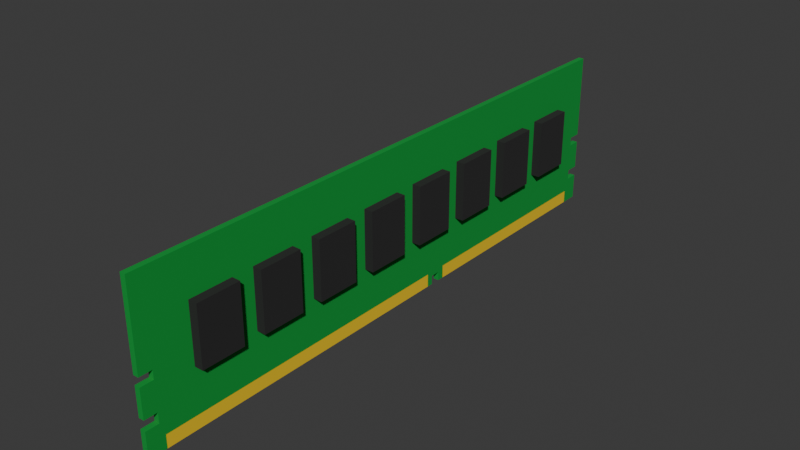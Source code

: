 # Source: CartoonRAM.blend  (saved by Blender 5.0.118; exported with 4.5.12 LTS)
import bpy
from mathutils import Matrix  # noqa: F401  (used for matrix-valued properties, if any)

bpy.ops.wm.read_factory_settings(use_empty=True)
scene = bpy.context.scene
scene.name = 'Scene'

# ---- collections
col_collection = bpy.data.collections.new('Collection'); scene.collection.children.link(col_collection)

# ---- materials (node trees are filled in below, after node groups)
mat_material_002 = bpy.data.materials.new('Material.002')
mat_material_003 = bpy.data.materials.new('Material.003')
mat_material_001 = bpy.data.materials.new('Material.001')

# ---- material node trees
mat_material_002.use_nodes = True; mat_material_002.node_tree.nodes.clear()
_N = mat_material_002.node_tree.nodes; _L = mat_material_002.node_tree.links
n0 = _N.new('ShaderNodeOutputMaterial'); n0.name = 'Material Output'; n0.location = (200, 100)
n1 = _N.new('ShaderNodeBsdfPrincipled'); n1.name = 'Principled BSDF'; n1.location = (-200, 100)
n1.inputs[0].default_value = (0.0, 0.314, 0.0356, 1.0)
n1.inputs[2].default_value = 1.0
_L.new(n1.outputs[0], n0.inputs[0])
n0.is_active_output = True
mat_material_003.use_nodes = True; mat_material_003.node_tree.nodes.clear()
_N = mat_material_003.node_tree.nodes; _L = mat_material_003.node_tree.links
n0 = _N.new('ShaderNodeOutputMaterial'); n0.name = 'Material Output'; n0.location = (200, 100)
n1 = _N.new('ShaderNodeBsdfPrincipled'); n1.name = 'Principled BSDF'; n1.location = (-200, 100)
n1.inputs[0].default_value = (0.8879, 0.5841, 0.002428, 1.0)
n1.inputs[2].default_value = 1.0
_L.new(n1.outputs[0], n0.inputs[0])
n0.is_active_output = True
mat_material_001.use_nodes = True; mat_material_001.node_tree.nodes.clear()
_N = mat_material_001.node_tree.nodes; _L = mat_material_001.node_tree.links
n0 = _N.new('ShaderNodeOutputMaterial'); n0.name = 'Material Output'; n0.location = (200, 100)
n1 = _N.new('ShaderNodeBsdfPrincipled'); n1.name = 'Principled BSDF'; n1.location = (-200, 100)
n1.inputs[0].default_value = (0.01764, 0.01764, 0.01764, 1.0)
n1.inputs[2].default_value = 1.0
_L.new(n1.outputs[0], n0.inputs[0])
n0.is_active_output = True

# ---- world
world_world = bpy.data.worlds.new('World'); scene.world = world_world
world_world.use_nodes = True; world_world.node_tree.nodes.clear()
_N = world_world.node_tree.nodes; _L = world_world.node_tree.links
n0 = _N.new('ShaderNodeOutputWorld'); n0.name = 'World Output'; n0.location = (200, 100)
n1 = _N.new('ShaderNodeBackground'); n1.name = 'Background'; n1.location = (-200, 100)
n1.inputs[0].default_value = (0.05088, 0.05088, 0.05088, 1.0)
_L.new(n1.outputs[0], n0.inputs[0])
n0.is_active_output = True
world_world.color = (0.05088, 0.05088, 0.05088)
world_world.sun_shadow_jitter_overblur = 0.0

# ---- meshes
me_cube_001 = bpy.data.meshes.new('Cube.001')
me_cube_001.from_pydata([(-0.1844, -1.0, -0.06674), (-0.1844, -1.0, 1.933), (0.1844, -1.0, -0.06674), (0.1844, -1.0, 1.933), (-0.1844, -1.0, 0.3882), (-0.1844, -1.0, 0.8648), (0.1844, -1.0, 0.8648), (0.1844, -1.0, 0.3882), (-0.1844, -1.0, 0.7548), (0.1844, -1.0, 0.7548), (0.1844, -1.0, 0.2609), (-0.1844, -1.0, 0.2609), (-0.1844, -0.9554, 0.8648), (0.1844, -0.9554, 0.8648), (-0.1844, -0.9554, 0.7548), (0.1844, -0.9554, 0.7548), (-0.1844, 0.0, -0.06674), (-0.1844, 0.0, 1.933), (0.1844, 0.0, -0.06674), (0.1844, 0.0, 1.933), (0.1844, 0.0, 0.3882), (0.1844, 0.0, 0.8648), (-0.1844, 0.0, 0.3882), (-0.1844, 0.0, 0.8648), (-0.1844, 0.0, 0.7548), (0.1844, 0.0, 0.7548), (-0.1844, 0.0, 0.2609), (0.1844, 0.0, 0.2609), (0.1844, 0.0, 0.8648), (-0.1844, 0.0, 0.8648), (-0.1844, 0.0, 0.7548), (0.1844, 0.0, 0.7548), (-0.1844, -0.9553, 0.3882), (0.1844, -0.9553, 0.3882), (0.1844, -0.9553, 0.2609), (-0.1844, -0.9553, 0.2609), (-0.1844, 1.0, -0.06674), (-0.1844, 1.0, 1.933), (0.1844, 1.0, -0.06674), (0.1844, 1.0, 1.933), (-0.1844, 1.0, 0.3882), (-0.1844, 1.0, 0.8648), (0.1844, 1.0, 0.8648), (0.1844, 1.0, 0.3882), (-0.1844, 1.0, 0.7548), (0.1844, 1.0, 0.7548), (0.1844, 1.0, 0.2609), (-0.1844, 1.0, 0.2609), (-0.1844, 0.9554, 0.8648), (0.1844, 0.9554, 0.8648), (-0.1844, 0.9554, 0.7548), (0.1844, 0.9554, 0.7548), (-0.1844, 0.9553, 0.3882), (0.1844, 0.9553, 0.3882), (0.1844, 0.9553, 0.2609), (-0.1844, 0.9553, 0.2609), (-0.1844, 0.1493, -0.06674), (0.1844, 0.1493, 0.2609), (0.1844, 0.1493, -0.06674), (-0.1844, 0.1493, 0.2609), (-0.1844, 0.1823, -0.06674), (0.1844, 0.1823, 0.2609), (0.1844, 0.1823, -0.06674), (-0.1844, 0.1823, 0.2609), (-0.1844, 0.1493, 0.04462), (0.1844, 0.1493, 0.04462), (-0.1844, 0.1823, 0.04462), (0.1844, 0.1823, 0.04462), (-0.1844, -0.9389, -0.06674), (0.1844, -0.9389, 0.2609), (0.1844, -0.9389, -0.06674), (-0.1844, -0.9389, 0.2609), (0.1844, -1.0, 0.09706), (-0.1844, -1.0, 0.09706), (0.1844, 0.0, 0.09706), (-0.1844, 0.0, 0.09706), (-0.1844, 0.1493, 0.09706), (0.1844, 0.1493, 0.09706), (-0.1844, -0.9389, 0.09706), (0.1844, -0.9389, 0.09706), (-0.1844, 0.9381, -0.06674), (0.1844, 0.9381, 0.2609), (0.1844, 0.9381, -0.06674), (-0.1844, 0.9381, 0.2609), (0.1844, 1.0, 0.09706), (-0.1844, 1.0, 0.09706), (-0.1844, 0.1823, 0.09706), (0.1844, 0.1823, 0.09706), (-0.1844, 0.9381, 0.09706), (0.1844, 0.9381, 0.09706), (0.1844, 0.128, -0.06674), (-0.1844, 0.128, 0.2609), (-0.1844, 0.128, -0.06674), (0.1844, 0.128, 0.2609), (0.1844, 0.128, 0.09706), (-0.1844, 0.128, 0.09706), (0.1844, 0.2051, -0.06674), (-0.1844, 0.2051, 0.2609), (-0.1844, 0.2051, -0.06674), (0.1844, 0.2051, 0.2609), (0.1844, 0.2051, 0.09706), (-0.1844, 0.2051, 0.09706), (-0.7704, -0.827, 0.6486), (-0.7704, -0.827, 1.385), (-0.7704, -0.6813, 0.6486), (-0.7704, -0.6813, 1.385), (0.7704, -0.827, 0.6486), (0.7704, -0.827, 1.385), (0.7704, -0.6813, 0.6486), (0.7704, -0.6813, 1.385), (-0.7704, -0.6084, 0.6486), (-0.7704, -0.6084, 1.385), (-0.7704, -0.4626, 0.6486), (-0.7704, -0.4626, 1.385), (0.7704, -0.6084, 0.6486), (0.7704, -0.6084, 1.385), (0.7704, -0.4626, 0.6486), (0.7704, -0.4626, 1.385), (-0.7704, -0.3897, 0.6486), (-0.7704, -0.3897, 1.385), (-0.7704, -0.244, 0.6486), (-0.7704, -0.244, 1.385), (0.7704, -0.3897, 0.6486), (0.7704, -0.3897, 1.385), (0.7704, -0.244, 0.6486), (0.7704, -0.244, 1.385), (-0.7704, -0.1711, 0.6486), (-0.7704, -0.1711, 1.385), (-0.7704, -0.02529, 0.6486), (-0.7704, -0.02529, 1.385), (0.7704, -0.1711, 0.6486), (0.7704, -0.1711, 1.385), (0.7704, -0.02529, 0.6486), (0.7704, -0.02529, 1.385), (-0.7704, 0.04759, 0.6486), (-0.7704, 0.04759, 1.385), (-0.7704, 0.1934, 0.6486), (-0.7704, 0.1934, 1.385), (0.7704, 0.04759, 0.6486), (0.7704, 0.04759, 1.385), (0.7704, 0.1934, 0.6486), (0.7704, 0.1934, 1.385), (-0.7704, 0.2663, 0.6486), (-0.7704, 0.2663, 1.385), (-0.7704, 0.412, 0.6486), (-0.7704, 0.412, 1.385), (0.7704, 0.2663, 0.6486), (0.7704, 0.2663, 1.385), (0.7704, 0.412, 0.6486), (0.7704, 0.412, 1.385), (-0.7704, 0.4849, 0.6486), (-0.7704, 0.4849, 1.385), (-0.7704, 0.6307, 0.6486), (-0.7704, 0.6307, 1.385), (0.7704, 0.4849, 0.6486), (0.7704, 0.4849, 1.385), (0.7704, 0.6307, 0.6486), (0.7704, 0.6307, 1.385), (-0.7704, 0.7036, 0.6486), (-0.7704, 0.7036, 1.385), (-0.7704, 0.8493, 0.6486), (-0.7704, 0.8493, 1.385), (0.7704, 0.7036, 0.6486), (0.7704, 0.7036, 1.385), (0.7704, 0.8493, 0.6486), (0.7704, 0.8493, 1.385)], [], [(21, 19, 3, 6), (6, 3, 1, 5), (68, 70, 2, 0), (19, 17, 1, 3), (21, 6, 13, 28), (4, 32, 33, 7), (20, 25, 9, 7), (34, 27, 20, 33), (79, 69, 10, 72), (11, 10, 34, 35), (15, 13, 12, 14), (31, 28, 13, 15), (24, 8, 14, 30), (6, 5, 12, 13), (8, 9, 15, 14), (14, 12, 29, 30), (78, 71, 26, 75), (4, 8, 24, 22), (5, 23, 29, 12), (9, 25, 31, 15), (5, 1, 17, 23), (34, 33, 32, 35), (9, 8, 4, 7), (22, 26, 35, 32), (72, 73, 0, 2), (21, 42, 39, 19), (42, 41, 37, 39), (63, 66, 64, 59), (19, 39, 37, 17), (21, 28, 49, 42), (40, 43, 53, 52), (20, 43, 45, 25), (54, 53, 20, 27), (89, 84, 46, 81), (47, 55, 54, 46), (51, 50, 48, 49), (31, 51, 49, 28), (24, 30, 50, 44), (42, 49, 48, 41), (44, 50, 51, 45), (50, 30, 29, 48), (95, 75, 26, 91), (40, 22, 24, 44), (41, 48, 29, 23), (45, 51, 31, 25), (41, 23, 17, 37), (54, 55, 52, 53), (45, 43, 40, 44), (22, 52, 55, 26), (84, 38, 36, 85), (62, 67, 66, 60), (94, 77, 57, 93), (80, 36, 38, 82), (101, 86, 63, 97), (64, 66, 67, 65), (58, 56, 64, 65), (90, 92, 56, 58), (57, 61, 67, 65), (73, 11, 71, 78), (74, 27, 69, 79), (16, 18, 70, 68), (18, 74, 79, 70), (0, 73, 78, 68), (90, 58, 77, 94), (92, 16, 75, 95), (10, 11, 73, 72), (68, 78, 75, 16), (70, 79, 72, 2), (85, 88, 83, 47), (98, 80, 82, 96), (100, 89, 81, 99), (96, 82, 89, 100), (36, 80, 88, 85), (98, 60, 86, 101), (46, 84, 85, 47), (82, 38, 84, 89), (56, 92, 95, 76), (18, 90, 94, 74), (18, 16, 92, 90), (74, 94, 93, 27), (76, 95, 91, 59), (80, 98, 101, 88), (62, 96, 100, 87), (87, 100, 99, 61), (60, 98, 96, 62), (88, 101, 97, 83), (102, 103, 105, 104), (104, 105, 109, 108), (108, 109, 107, 106), (106, 107, 103, 102), (104, 108, 106, 102), (109, 105, 103, 107), (110, 111, 113, 112), (112, 113, 117, 116), (116, 117, 115, 114), (114, 115, 111, 110), (112, 116, 114, 110), (117, 113, 111, 115), (118, 119, 121, 120), (120, 121, 125, 124), (124, 125, 123, 122), (122, 123, 119, 118), (120, 124, 122, 118), (125, 121, 119, 123), (126, 127, 129, 128), (128, 129, 133, 132), (132, 133, 131, 130), (130, 131, 127, 126), (128, 132, 130, 126), (133, 129, 127, 131), (134, 135, 137, 136), (136, 137, 141, 140), (140, 141, 139, 138), (138, 139, 135, 134), (136, 140, 138, 134), (141, 137, 135, 139), (142, 143, 145, 144), (144, 145, 149, 148), (148, 149, 147, 146), (146, 147, 143, 142), (144, 148, 146, 142), (149, 145, 143, 147), (150, 151, 153, 152), (152, 153, 157, 156), (156, 157, 155, 154), (154, 155, 151, 150), (152, 156, 154, 150), (157, 153, 151, 155), (158, 159, 161, 160), (160, 161, 165, 164), (164, 165, 163, 162), (162, 163, 159, 158), (160, 164, 162, 158), (165, 161, 159, 163)])
me_cube_001.polygons.foreach_set('material_index', [0, 0, 0, 0, 0, 0, 0, 0, 0, 0, 0, 0, 0, 0, 0, 0, 0, 0, 0, 0, 0, 0, 0, 0, 0, 0, 0, 0, 0, 0, 0, 0, 0, 0, 0, 0, 0, 0, 0, 0, 0, 0, 0, 0, 0, 0, 0, 0, 0, 0, 0, 0, 0, 0, 0, 0, 0, 0, 0, 0, 0, 1, 0, 0, 1, 0, 1, 0, 0, 0, 0, 1, 0, 0, 0, 0, 0, 1, 0, 0, 0, 1, 0, 0, 0, 0, 2, 2, 2, 2, 2, 2, 2, 2, 2, 2, 2, 2, 2, 2, 2, 2, 2, 2, 2, 2, 2, 2, 2, 2, 2, 2, 2, 2, 2, 2, 2, 2, 2, 2, 2, 2, 2, 2, 2, 2, 2, 2, 2, 2, 2, 2, 2, 2])
_uv = me_cube_001.uv_layers.new(name='UVMap')
_uv.uv.foreach_set('vector', [0.4914, 0.625, 0.625, 0.625, 0.625, 0.75, 0.4914, 0.75, 0.4914, 0.75, 0.625, 0.75, 0.625, 1.0, 0.4914, 1.0, 0.125, 0.7424, 0.375, 0.7424, 0.375, 0.75, 0.125, 0.75, 0.625, 0.625, 0.875, 0.625, 0.875, 0.75, 0.625, 0.75, 0.4914, 0.625, 0.4914, 0.75, 0.4914, 0.75, 0.4914, 0.625, 0.0, 0.0, 0.4081, 1.0, 0.4081, 0.75, 0.0, 0.0, 0.4081, 0.625, 0.4722, 0.625, 0.4722, 0.75, 0.4081, 0.75, 0.3988, 0.75, 0.0, 0.0, 0.0, 0.0, 0.4081, 0.75, 0.3869, 0.7424, 0.3988, 0.7424, 0.3988, 0.75, 0.3869, 0.75, 0.0, 0.0, 0.0, 0.0, 0.3988, 0.75, 0.3988, 1.0, 0.4722, 0.75, 0.4914, 0.75, 0.4914, 1.0, 0.4722, 1.0, 0.4722, 0.625, 0.4914, 0.625, 0.4914, 0.75, 0.4722, 0.75, 0.4722, 0.125, 0.4722, 0.0, 0.4722, 0.0, 0.4722, 0.125, 0.4914, 0.75, 0.4914, 1.0, 0.4914, 1.0, 0.4914, 0.75, 0.4722, 1.0, 0.4722, 0.75, 0.4722, 0.75, 0.4722, 1.0, 0.4722, 0.0, 0.4914, 0.0, 0.4914, 0.125, 0.4722, 0.125, 0.3869, 0.007637, 0.3988, 0.007637, 0.3988, 0.125, 0.3869, 0.125, 0.4081, 0.0, 0.4722, 0.0, 0.4722, 0.125, 0.4081, 0.125, 0.4914, 0.0, 0.4914, 0.125, 0.4914, 0.125, 0.4914, 0.0, 0.4722, 0.75, 0.4722, 0.625, 0.4722, 0.625, 0.4722, 0.75, 0.4914, 0.0, 0.625, 0.0, 0.625, 0.125, 0.4914, 0.125, 0.3988, 0.75, 0.4081, 0.75, 0.4081, 1.0, 0.3988, 1.0, 0.4722, 0.75, 0.4722, 1.0, 0.4081, 0.0, 0.0, 0.0, 0.0, 0.0, 0.0, 0.0, 0.3988, 1.0, 0.4081, 1.0, 0.1875, 0.375, 0.1875, 0.0, 0.375, 0.0, 0.375, 0.75, 0.4914, 0.625, 0.4914, 0.75, 0.625, 0.75, 0.625, 0.625, 0.4914, 0.75, 0.4914, 1.0, 0.625, 1.0, 0.625, 0.75, 0.0, 0.0, 0.125, 0.6478, 0.125, 0.6437, 0.0, 0.0, 0.625, 0.625, 0.625, 0.75, 0.875, 0.75, 0.875, 0.625, 0.4914, 0.625, 0.4914, 0.625, 0.4914, 0.75, 0.4914, 0.75, 0.0, 0.0, 0.0, 0.0, 0.4081, 0.75, 0.4081, 1.0, 0.4081, 0.625, 0.4081, 0.75, 0.4722, 0.75, 0.4722, 0.625, 0.3988, 0.75, 0.4081, 0.75, 0.0, 0.0, 0.0, 0.0, 0.3869, 0.7423, 0.3869, 0.75, 0.3988, 0.75, 0.3988, 0.7423, 0.0, 0.0, 0.3988, 1.0, 0.3988, 0.75, 0.0, 0.0, 0.4722, 0.75, 0.4722, 1.0, 0.4914, 1.0, 0.4914, 0.75, 0.4722, 0.625, 0.4722, 0.75, 0.4914, 0.75, 0.4914, 0.625, 0.4722, 0.125, 0.4722, 0.125, 0.4722, 0.0, 0.4722, 0.0, 0.4914, 0.75, 0.4914, 0.75, 0.4914, 1.0, 0.4914, 1.0, 0.4722, 1.0, 0.4722, 1.0, 0.4722, 0.75, 0.4722, 0.75, 0.4722, 0.0, 0.4722, 0.125, 0.4914, 0.125, 0.4914, 0.0, 0.3869, 0.109, 0.3869, 0.125, 0.3988, 0.125, 0.3988, 0.109, 0.4081, 0.0, 0.4081, 0.125, 0.4722, 0.125, 0.4722, 0.0, 0.4914, 0.0, 0.4914, 0.0, 0.4914, 0.125, 0.4914, 0.125, 0.4722, 0.75, 0.4722, 0.75, 0.4722, 0.625, 0.4722, 0.625, 0.4914, 0.0, 0.4914, 0.125, 0.625, 0.125, 0.625, 0.0, 0.3988, 0.75, 0.3988, 1.0, 0.4081, 1.0, 0.4081, 0.75, 0.4722, 0.75, 0.0, 0.0, 0.4081, 0.0, 0.4722, 1.0, 0.0, 0.0, 0.4081, 1.0, 0.3988, 1.0, 0.0, 0.0, 0.1875, 0.375, 0.375, 0.75, 0.375, 0.0, 0.1875, 0.0, 0.0, 0.0, 0.375, 0.6478, 0.125, 0.6478, 0.0, 0.0, 0.3869, 0.641, 0.3869, 0.6437, 0.3988, 0.6437, 0.3988, 0.641, 0.3466, 0.0, 0.375, 0.0, 0.375, 0.75, 0.3466, 0.6933, 0.3869, 0.09937, 0.3869, 0.1022, 0.3988, 0.1022, 0.3988, 0.09937, 0.125, 0.6437, 0.125, 0.6478, 0.375, 0.6478, 0.375, 0.6437, 0.0, 0.0, 0.0, 0.0, 0.125, 0.6437, 0.375, 0.6437, 0.375, 0.641, 0.05357, 0.01786, 0.0, 0.0, 0.375, 0.6437, 0.3988, 0.6437, 0.3988, 0.6478, 0.375, 0.6478, 0.375, 0.6437, 0.3869, 0.0, 0.3988, 0.0, 0.3988, 0.007637, 0.3869, 0.007637, 0.3869, 0.625, 0.3988, 0.625, 0.3988, 0.7424, 0.3869, 0.7424, 0.125, 0.625, 0.375, 0.625, 0.375, 0.7424, 0.125, 0.7424, 0.375, 0.625, 0.3869, 0.625, 0.3869, 0.7424, 0.375, 0.7424, 0.375, 0.0, 0.3869, 0.0, 0.3869, 0.007637, 0.375, 0.007637, 0.375, 0.641, 0.375, 0.6437, 0.3869, 0.6437, 0.3869, 0.641, 0.375, 0.109, 0.375, 0.125, 0.3869, 0.125, 0.3869, 0.109, 0.0, 0.0, 0.0, 0.0, 0.1875, 0.0, 0.1875, 0.375, 0.375, 0.007637, 0.3869, 0.007637, 0.3869, 0.125, 0.375, 0.125, 0.375, 0.7424, 0.3869, 0.7424, 0.3869, 0.75, 0.375, 0.75, 0.3869, 0.0, 0.3869, 0.007733, 0.3988, 0.007733, 0.3988, 0.0, 0.01045, 0.0, 0.3466, 0.0, 0.3466, 0.6933, 0.01045, 0.0209, 0.3869, 0.6506, 0.3869, 0.7423, 0.3988, 0.7423, 0.3988, 0.6506, 0.375, 0.6506, 0.375, 0.7423, 0.3869, 0.7423, 0.3869, 0.6506, 0.375, 0.0, 0.375, 0.007733, 0.3869, 0.007733, 0.3869, 0.0, 0.375, 0.09937, 0.375, 0.1022, 0.3869, 0.1022, 0.3869, 0.09937, 0.0, 0.0, 0.1875, 0.375, 0.1875, 0.0, 0.0, 0.0, 0.375, 0.7423, 0.375, 0.75, 0.3869, 0.75, 0.3869, 0.7423, 0.375, 0.1063, 0.375, 0.109, 0.3869, 0.109, 0.3869, 0.1063, 0.375, 0.625, 0.375, 0.641, 0.3869, 0.641, 0.3869, 0.625, 0.375, 0.625, 0.375, 0.125, 0.05357, 0.01786, 0.375, 0.641, 0.3869, 0.625, 0.3869, 0.641, 0.3988, 0.641, 0.3988, 0.625, 0.3869, 0.1063, 0.3869, 0.109, 0.3988, 0.109, 0.3988, 0.1063, 0.375, 0.007733, 0.375, 0.09937, 0.3869, 0.09937, 0.3869, 0.007733, 0.375, 0.6478, 0.375, 0.6506, 0.3869, 0.6506, 0.3869, 0.6478, 0.3869, 0.6478, 0.3869, 0.6506, 0.3988, 0.6506, 0.3988, 0.6478, 0.0, 0.0, 0.01045, 0.0, 0.01045, 0.0209, 0.0, 0.0, 0.3869, 0.007733, 0.3869, 0.09937, 0.3988, 0.09937, 0.3988, 0.007733, 0.375, 0.0, 0.625, 0.0, 0.625, 0.25, 0.375, 0.25, 0.375, 0.25, 0.625, 0.25, 0.625, 0.5, 0.375, 0.5, 0.375, 0.5, 0.625, 0.5, 0.625, 0.75, 0.375, 0.75, 0.375, 0.75, 0.625, 0.75, 0.625, 1.0, 0.375, 1.0, 0.125, 0.5, 0.375, 0.5, 0.375, 0.75, 0.125, 0.75, 0.625, 0.5, 0.875, 0.5, 0.875, 0.75, 0.625, 0.75, 0.375, 0.0, 0.625, 0.0, 0.625, 0.25, 0.375, 0.25, 0.375, 0.25, 0.625, 0.25, 0.625, 0.5, 0.375, 0.5, 0.375, 0.5, 0.625, 0.5, 0.625, 0.75, 0.375, 0.75, 0.375, 0.75, 0.625, 0.75, 0.625, 1.0, 0.375, 1.0, 0.125, 0.5, 0.375, 0.5, 0.375, 0.75, 0.125, 0.75, 0.625, 0.5, 0.875, 0.5, 0.875, 0.75, 0.625, 0.75, 0.375, 0.0, 0.625, 0.0, 0.625, 0.25, 0.375, 0.25, 0.375, 0.25, 0.625, 0.25, 0.625, 0.5, 0.375, 0.5, 0.375, 0.5, 0.625, 0.5, 0.625, 0.75, 0.375, 0.75, 0.375, 0.75, 0.625, 0.75, 0.625, 1.0, 0.375, 1.0, 0.125, 0.5, 0.375, 0.5, 0.375, 0.75, 0.125, 0.75, 0.625, 0.5, 0.875, 0.5, 0.875, 0.75, 0.625, 0.75, 0.375, 0.0, 0.625, 0.0, 0.625, 0.25, 0.375, 0.25, 0.375, 0.25, 0.625, 0.25, 0.625, 0.5, 0.375, 0.5, 0.375, 0.5, 0.625, 0.5, 0.625, 0.75, 0.375, 0.75, 0.375, 0.75, 0.625, 0.75, 0.625, 1.0, 0.375, 1.0, 0.125, 0.5, 0.375, 0.5, 0.375, 0.75, 0.125, 0.75, 0.625, 0.5, 0.875, 0.5, 0.875, 0.75, 0.625, 0.75, 0.375, 0.0, 0.625, 0.0, 0.625, 0.25, 0.375, 0.25, 0.375, 0.25, 0.625, 0.25, 0.625, 0.5, 0.375, 0.5, 0.375, 0.5, 0.625, 0.5, 0.625, 0.75, 0.375, 0.75, 0.375, 0.75, 0.625, 0.75, 0.625, 1.0, 0.375, 1.0, 0.125, 0.5, 0.375, 0.5, 0.375, 0.75, 0.125, 0.75, 0.625, 0.5, 0.875, 0.5, 0.875, 0.75, 0.625, 0.75, 0.375, 0.0, 0.625, 0.0, 0.625, 0.25, 0.375, 0.25, 0.375, 0.25, 0.625, 0.25, 0.625, 0.5, 0.375, 0.5, 0.375, 0.5, 0.625, 0.5, 0.625, 0.75, 0.375, 0.75, 0.375, 0.75, 0.625, 0.75, 0.625, 1.0, 0.375, 1.0, 0.125, 0.5, 0.375, 0.5, 0.375, 0.75, 0.125, 0.75, 0.625, 0.5, 0.875, 0.5, 0.875, 0.75, 0.625, 0.75, 0.375, 0.0, 0.625, 0.0, 0.625, 0.25, 0.375, 0.25, 0.375, 0.25, 0.625, 0.25, 0.625, 0.5, 0.375, 0.5, 0.375, 0.5, 0.625, 0.5, 0.625, 0.75, 0.375, 0.75, 0.375, 0.75, 0.625, 0.75, 0.625, 1.0, 0.375, 1.0, 0.125, 0.5, 0.375, 0.5, 0.375, 0.75, 0.125, 0.75, 0.625, 0.5, 0.875, 0.5, 0.875, 0.75, 0.625, 0.75, 0.375, 0.0, 0.625, 0.0, 0.625, 0.25, 0.375, 0.25, 0.375, 0.25, 0.625, 0.25, 0.625, 0.5, 0.375, 0.5, 0.375, 0.5, 0.625, 0.5, 0.625, 0.75, 0.375, 0.75, 0.375, 0.75, 0.625, 0.75, 0.625, 1.0, 0.375, 1.0, 0.125, 0.5, 0.375, 0.5, 0.375, 0.75, 0.125, 0.75, 0.625, 0.5, 0.875, 0.5, 0.875, 0.75, 0.625, 0.75])
me_cube_001.materials.append(mat_material_002)
me_cube_001.materials.append(mat_material_003)
me_cube_001.materials.append(mat_material_001)
me_cube_001.update()

# ---- objects
ob_ram = bpy.data.objects.new('RAM', me_cube_001)

# ---- transforms, parenting, visibility, modifiers, constraints
ob_ram.location = (0.0, 0.0, 2.328e-10)
ob_ram.scale = (0.007, 0.1372, 0.037)

# ---- collection membership
col_collection.objects.link(ob_ram)

# ---- scene / render settings (as saved in the file)
scene.frame_start = 1; scene.frame_end = 250; scene.frame_set(-2)
scene.render.engine = 'BLENDER_EEVEE_NEXT'
scene.render.bake_bias = 0.0
scene.render.bake_samples = 0
scene.cycles.sampling_pattern = 'TABULATED_SOBOL'
scene.eevee.use_volume_custom_range = False
bpy.context.view_layer.update()

# ---- added for rendering (the .blend has no active camera and no usable light): camera, sun
cam_auto = bpy.data.cameras.new('AutoCamera')
cam_auto.lens = 50.0
cam_auto.sensor_width = 36.0
cam_auto.clip_end = 1000.0
ob_auto_camera = bpy.data.objects.new('AutoCamera', cam_auto)
scene.collection.objects.link(ob_auto_camera)
ob_auto_camera.location = (0.263141, -0.315769, 0.245043)
ob_auto_camera.rotation_euler = (1.09748, -7.21219e-08, 0.694738)
scene.camera = ob_auto_camera
light_auto_sun = bpy.data.lights.new('AutoSun', 'SUN')
light_auto_sun.energy = 3.0
light_auto_sun.angle = 0.0523599
ob_auto_sun = bpy.data.objects.new('AutoSun', light_auto_sun)
scene.collection.objects.link(ob_auto_sun)
ob_auto_sun.rotation_euler = (0.872665, 0.174533, 0.523599)
bpy.context.view_layer.update()
